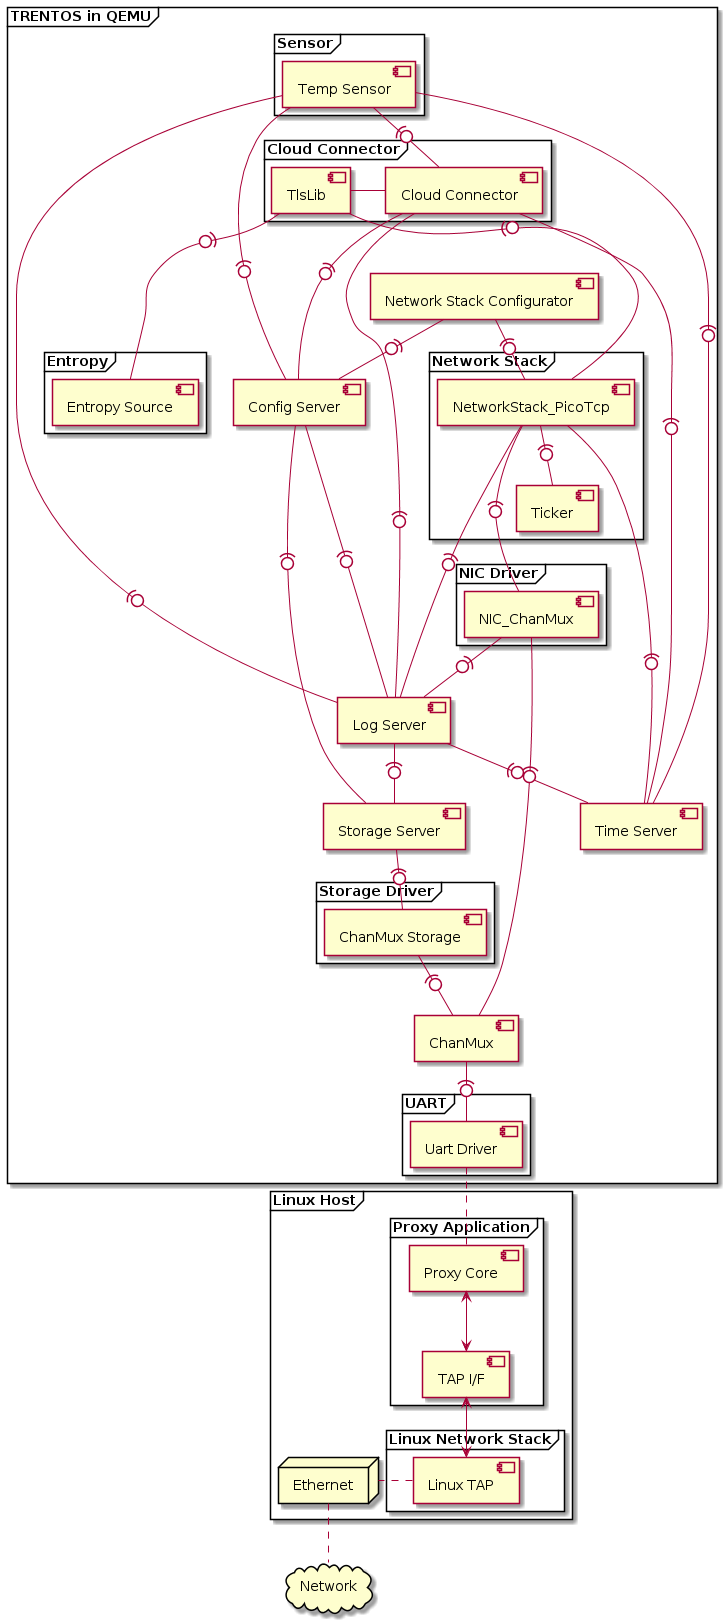

The diagram above was rendered by PlantUML. Its source (embedded in the PNG):
@startuml
frame "TRENTOS in QEMU" {
frame "UART" {
component "Uart Driver" as uart
}
component "ChanMux" as ChanMux
ChanMux -(0- uart
component "Time Server" as TimeServer
frame "Storage Driver" {
component "ChanMux Storage" as ChanMux_storage
ChanMux_storage -(0- ChanMux
}
component "Storage Server" as StorageServer
StorageServer -(0- ChanMux_storage
component "Log Server" as LogServer
LogServer -(0- StorageServer
LogServer -(0- TimeServer
component "Config Server" as ConfigServer
ConfigServer -(0- StorageServer
ConfigServer -(0- LogServer
frame "NIC Driver" {
[NIC_ChanMux] as NwDriver
}
NwDriver -(0- LogServer
NwDriver -(0- ChanMux
frame "Network Stack" {
component "NetworkStack_PicoTcp" as NwStack
component "Ticker" as Ticker
NwStack -(0-- NwDriver
NwStack -(0- Ticker
NwStack -(0- LogServer
NwStack -(0- TimeServer
}
component "Network Stack Configurator" as NwStackConfigurator
NwStackConfigurator -(0- ConfigServer
NwStackConfigurator -(0- NwStack
frame "Entropy" {
component "Entropy Source" as EntropySource
}
frame "Cloud Connector" as frame_cloudConnector {
component "Cloud Connector" as CloudConnector
component "TlsLib" as TlsLib
CloudConnector - TlsLib
TlsLib -(0-- NwStack
TlsLib -(0-- EntropySource
CloudConnector -(0- ConfigServer
CloudConnector -(0- LogServer
CloudConnector -(0- TimeServer
}
frame "Sensor" as frame_sensor {
component "Temp Sensor" as Sensor
Sensor -(0- CloudConnector
Sensor -(0- TimeServer
Sensor -(0- ConfigServer
Sensor -(0- LogServer
}
}
frame "Linux Host" {
frame "Proxy Application"{
[TAP I/F] as tap
[Proxy Core] as proxy
proxy <--> tap
}
frame "Linux Network Stack" {
[Linux TAP] as LinuxTAP
}
tap <--> LinuxTAP
node "Ethernet" as ethernet
LinuxTAP . ethernet
}
uart .. proxy
cloud "Network" as network
ethernet .. network
@enduml